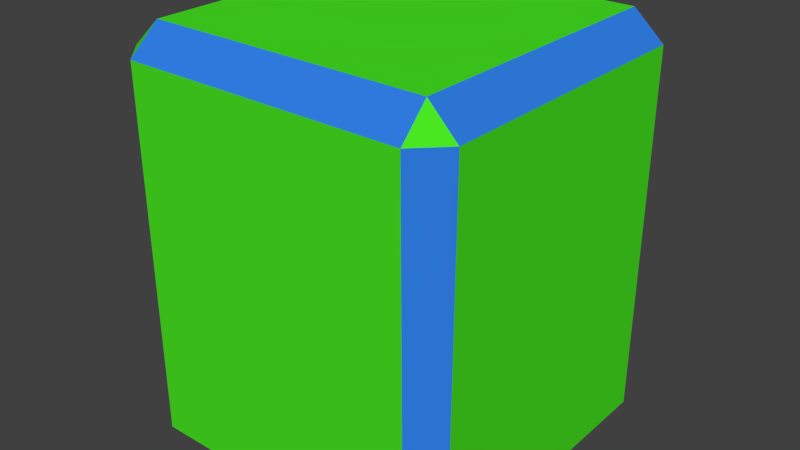 # Source: LevelCube.blend  (saved by Blender 2.75.0; exported with 4.5.12 LTS)
import bpy
from mathutils import Matrix  # noqa: F401  (used for matrix-valued properties, if any)

bpy.ops.wm.read_factory_settings(use_empty=True)
scene = bpy.context.scene
scene.name = 'Scene'

# ---- collections
col_collection_1 = bpy.data.collections.new('Collection 1'); scene.collection.children.link(col_collection_1)

# ---- materials (node trees are filled in below, after node groups)
mat_material_009 = bpy.data.materials.new('Material.009')
mat_material_009.alpha_threshold = 0.0
mat_material_009.use_transparent_shadow = False
mat_material_009.diffuse_color = (0.06545, 0.8, 0.01544, 1.0)
mat_material_009.roughness = 0.5
mat_material_009.specular_intensity = 0.0
mat_material_010 = bpy.data.materials.new('Material.010')
mat_material_010.alpha_threshold = 0.0
mat_material_010.use_transparent_shadow = False
mat_material_010.diffuse_color = (0.03079, 0.2162, 0.8, 1.0)
mat_material_010.roughness = 0.5
mat_material_010.specular_intensity = 0.0

# ---- material node trees

# ---- world
world_world = bpy.data.worlds.new('World'); scene.world = world_world
world_world.color = (0.05088, 0.05088, 0.05088)
world_world.use_sun_shadow = False
world_world.sun_shadow_jitter_overblur = 0.0
world_world.cycles.sampling_method = 'MANUAL'
world_world.cycles.sample_map_resolution = 256
world_world.light_settings.ao_factor = 0.3

# ---- meshes
me_cube_011 = bpy.data.meshes.new('Cube.011')
me_cube_011.from_pydata([(1.005, 0.8546, -0.8353), (0.8546, 1.005, -0.8353), (1.005, -0.8546, -0.8353), (0.8546, -1.005, -0.8353), (-0.8546, -1.005, -0.8353), (-1.005, -0.8546, -0.8353), (-0.8546, 1.005, -0.8353), (-1.005, 0.8546, -0.8353), (0.8442, 1.01, 1.354), (0.835, 0.835, 1.519), (1.01, 0.8442, 1.354), (0.8442, -1.01, 1.354), (1.01, -0.8442, 1.354), (0.835, -0.835, 1.519), (-1.01, -0.8442, 1.354), (-0.8442, -1.01, 1.354), (-0.835, -0.835, 1.519), (-1.01, 0.8442, 1.354), (-0.835, 0.835, 1.519), (-0.8442, 1.01, 1.354)], [], [(8, 1, 6, 19), (3, 11, 15, 4), (5, 14, 17, 7), (9, 18, 16, 13), (0, 10, 12, 2), (8, 9, 10), (11, 12, 13), (14, 15, 16), (17, 18, 19), (1, 8, 10, 0), (0, 2, 5, 7), (2, 12, 11, 3), (2, 3, 4, 5), (4, 15, 14, 5), (7, 17, 19, 6), (9, 13, 12, 10), (8, 19, 18, 9), (13, 16, 15, 11), (16, 18, 17, 14), (1, 0, 7, 6)])
me_cube_011.polygons.foreach_set('material_index', [0, 0, 0, 0, 0, 0, 0, 0, 0, 1, 0, 1, 0, 1, 1, 1, 1, 1, 1, 0])
_uv = me_cube_011.uv_layers.new(name='UVMap')
_uv.uv.foreach_set('vector', [0.6781, 0.3804, 0.6782, 0.01113, 0.9647, 0.01113, 0.9646, 0.3804, 0.3008, 0.01262, 0.2991, 0.3797, 0.01603, 0.3797, 0.01429, 0.01262, 0.3119, 0.6088, 0.3088, 0.985, 0.02213, 0.985, 0.02175, 0.6088, 0.8345, 0.8811, 0.5244, 0.8811, 0.5244, 0.571, 0.8345, 0.571, 0.6351, 0.01249, 0.6334, 0.3833, 0.3475, 0.3833, 0.3457, 0.01249, 0.8396, 0.9197, 0.8345, 0.8811, 0.8711, 0.8882, 0.8396, 0.5355, 0.8711, 0.5669, 0.8345, 0.571, 0.4869, 0.5669, 0.5183, 0.5355, 0.5244, 0.571, 0.4869, 0.8882, 0.5244, 0.8811, 0.5183, 0.9197, 0.6606, 0.01249, 0.6614, 0.3833, 0.6334, 0.3833, 0.6351, 0.01249, -0.07504, 1.006, -0.2573, 1.189, -0.4715, 0.9745, -0.2893, 0.7923, 0.326, 0.01262, 0.3268, 0.3797, 0.2991, 0.3797, 0.3008, 0.01262, -0.2573, 1.189, -0.2893, 1.189, -0.4715, 1.006, -0.4715, 0.9745, 0.3374, 0.6088, 0.3368, 0.985, 0.3088, 0.985, 0.3119, 0.6088, 0.9899, 0.01113, 0.9892, 0.38, 0.9646, 0.3804, 0.9647, 0.01113, 0.8345, 0.8811, 0.8345, 0.571, 0.8711, 0.5669, 0.8711, 0.8882, 0.8396, 0.9197, 0.5183, 0.9197, 0.5244, 0.8811, 0.8345, 0.8811, 0.8345, 0.571, 0.5244, 0.571, 0.5183, 0.5355, 0.8396, 0.5355, 0.5244, 0.571, 0.5244, 0.8811, 0.4869, 0.8882, 0.4869, 0.5669, -0.07504, 0.9745, -0.07504, 1.006, -0.2893, 0.7923, -0.2573, 0.7923])
_ca = me_cube_011.color_attributes.new('Col', 'BYTE_COLOR', 'CORNER')
_ca.data.foreach_set('color', [1.0, 1.0, 1.0, 1.0, 1.0, 1.0, 1.0, 1.0, 1.0, 1.0, 1.0, 1.0, 1.0, 1.0, 1.0, 1.0, 1.0, 1.0, 1.0, 1.0, 1.0, 1.0, 1.0, 1.0, 1.0, 1.0, 1.0, 1.0, 1.0, 1.0, 1.0, 1.0, 1.0, 1.0, 1.0, 1.0, 1.0, 1.0, 1.0, 1.0, 1.0, 1.0, 1.0, 1.0, 1.0, 1.0, 1.0, 1.0, 1.0, 1.0, 1.0, 1.0, 1.0, 1.0, 1.0, 1.0, 1.0, 1.0, 1.0, 1.0, 1.0, 1.0, 1.0, 1.0, 1.0, 1.0, 1.0, 1.0, 1.0, 1.0, 1.0, 1.0, 1.0, 1.0, 1.0, 1.0, 1.0, 1.0, 1.0, 1.0, 1.0, 1.0, 1.0, 1.0, 1.0, 1.0, 1.0, 1.0, 1.0, 1.0, 1.0, 1.0, 1.0, 1.0, 1.0, 1.0, 1.0, 1.0, 1.0, 1.0, 1.0, 1.0, 1.0, 1.0, 1.0, 1.0, 1.0, 1.0, 1.0, 1.0, 1.0, 1.0, 1.0, 1.0, 1.0, 1.0, 1.0, 1.0, 1.0, 1.0, 1.0, 1.0, 1.0, 1.0, 1.0, 1.0, 1.0, 1.0, 1.0, 1.0, 1.0, 1.0, 1.0, 1.0, 1.0, 1.0, 1.0, 1.0, 1.0, 1.0, 1.0, 1.0, 1.0, 1.0, 1.0, 1.0, 1.0, 1.0, 1.0, 1.0, 1.0, 1.0, 1.0, 1.0, 1.0, 1.0, 1.0, 1.0, 1.0, 1.0, 1.0, 1.0, 1.0, 1.0, 1.0, 1.0, 1.0, 1.0, 1.0, 1.0, 1.0, 1.0, 1.0, 1.0, 1.0, 1.0, 1.0, 1.0, 1.0, 1.0, 1.0, 1.0, 1.0, 1.0, 1.0, 1.0, 1.0, 1.0, 1.0, 1.0, 1.0, 1.0, 1.0, 1.0, 1.0, 1.0, 1.0, 1.0, 1.0, 1.0, 1.0, 1.0, 1.0, 1.0, 1.0, 1.0, 1.0, 1.0, 1.0, 1.0, 1.0, 1.0, 1.0, 1.0, 1.0, 1.0, 1.0, 1.0, 1.0, 1.0, 1.0, 1.0, 1.0, 1.0, 1.0, 1.0, 1.0, 1.0, 1.0, 1.0, 1.0, 1.0, 1.0, 1.0, 1.0, 1.0, 1.0, 1.0, 1.0, 1.0, 1.0, 1.0, 1.0, 1.0, 1.0, 1.0, 1.0, 1.0, 1.0, 1.0, 1.0, 1.0, 1.0, 1.0, 1.0, 1.0, 1.0, 1.0, 1.0, 1.0, 1.0, 1.0, 1.0, 1.0, 1.0, 1.0, 1.0, 1.0, 1.0, 1.0, 1.0, 1.0, 1.0, 1.0, 1.0, 1.0, 1.0, 1.0, 1.0, 1.0, 1.0, 1.0, 1.0, 1.0, 1.0, 1.0, 1.0, 1.0, 1.0, 1.0, 1.0, 1.0, 1.0, 1.0, 1.0, 1.0, 1.0, 1.0, 1.0, 1.0, 1.0, 1.0, 1.0, 1.0])
me_cube_011.materials.append(mat_material_009)
me_cube_011.materials.append(mat_material_010)
me_cube_011.use_remesh_preserve_volume = False
me_cube_011.use_remesh_preserve_attributes = False
me_cube_011.use_mirror_vertex_groups = False
me_cube_011.update()

# ---- objects
ob_cube_009 = bpy.data.objects.new('Cube.009', me_cube_011)

# ---- transforms, parenting, visibility, modifiers, constraints
ob_cube_009.location = (-0.06825, 0.0, 1.548)
ob_cube_009.scale = (1.799, 1.799, 1.799)
ob_cube_009.lock_rotations_4d = False
ob_cube_009.empty_display_type = 'ARROWS'
ob_cube_009.lineart.crease_threshold = 0.0

# ---- collection membership
col_collection_1.objects.link(ob_cube_009)

# ---- scene / render settings (as saved in the file)
scene.frame_start = 1; scene.frame_end = 250; scene.frame_set(1)
scene.render.engine = 'BLENDER_EEVEE_NEXT'
scene.render.resolution_percentage = 50
scene.render.dither_intensity = 0.0
scene.render.bake_margin = 1
scene.cycles.use_denoising = False
scene.cycles.samples = 10
scene.cycles.sampling_pattern = 'TABULATED_SOBOL'
scene.cycles.light_sampling_threshold = 0.0
scene.cycles.use_adaptive_sampling = False
scene.cycles.use_light_tree = False
scene.cycles.blur_glossy = 0.0
scene.cycles.pixel_filter_type = 'GAUSSIAN'
scene.cycles.sample_clamp_indirect = 0.0
scene.cycles.bake_type = 'DIFFUSE'
scene.view_settings.view_transform = 'Standard'
bpy.context.view_layer.update()

# ---- added for rendering (the .blend has no active camera and no usable light): camera, sun
cam_auto = bpy.data.cameras.new('AutoCamera')
cam_auto.lens = 50.0
cam_auto.sensor_width = 36.0
cam_auto.clip_end = 1000.0
ob_auto_camera = bpy.data.objects.new('AutoCamera', cam_auto)
scene.collection.objects.link(ob_auto_camera)
ob_auto_camera.location = (6.09188, -7.39216, 7.09147)
ob_auto_camera.rotation_euler = (1.09748, -7.21219e-08, 0.694738)
scene.camera = ob_auto_camera
light_auto_sun = bpy.data.lights.new('AutoSun', 'SUN')
light_auto_sun.energy = 3.0
light_auto_sun.angle = 0.0523599
ob_auto_sun = bpy.data.objects.new('AutoSun', light_auto_sun)
scene.collection.objects.link(ob_auto_sun)
ob_auto_sun.rotation_euler = (0.872665, 0.174533, 0.523599)
bpy.context.view_layer.update()
